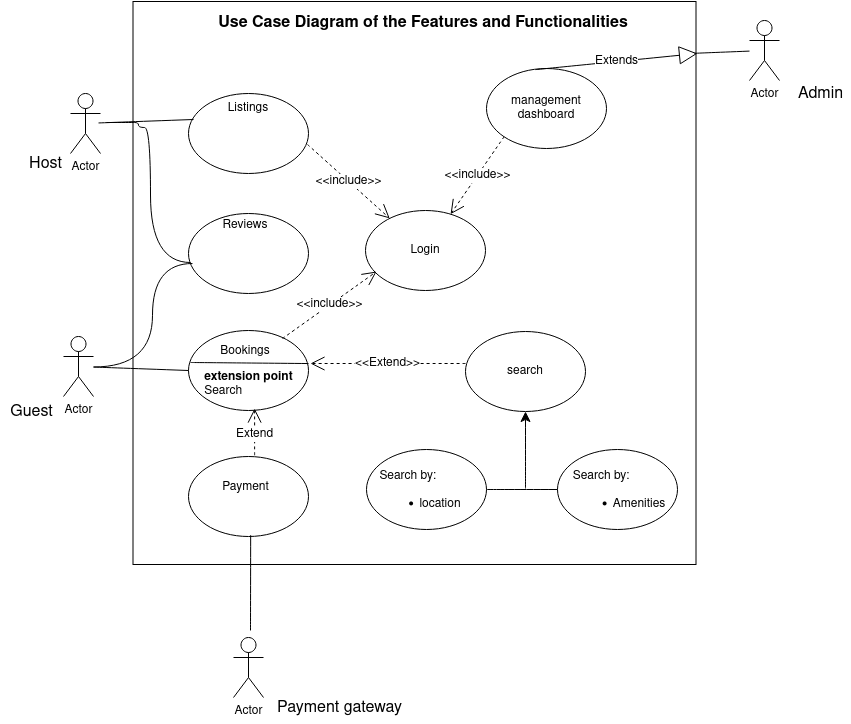

The diagram above was exported from draw.io. Its source (the exported page's mxGraphModel, read from the mxfile embedded in the PNG):
<mxGraphModel dx="1034" dy="1652" grid="0" gridSize="10" guides="1" tooltips="1" connect="1" arrows="1" fold="1" page="0" pageScale="1" pageWidth="850" pageHeight="1100" math="0" shadow="0">
  <root>
    <mxCell id="0" />
    <mxCell id="1" parent="0" />
    <mxCell id="9rGFXP3sm0liJIuZUwxX-1" value="" style="ellipse;whiteSpace=wrap;html=1;" vertex="1" parent="1">
      <mxGeometry x="100" y="-233" width="120" height="80" as="geometry" />
    </mxCell>
    <mxCell id="9rGFXP3sm0liJIuZUwxX-2" value="Actor" style="shape=umlActor;verticalLabelPosition=bottom;verticalAlign=top;html=1;outlineConnect=0;" vertex="1" parent="1">
      <mxGeometry x="-25" y="-110" width="30" height="60" as="geometry" />
    </mxCell>
    <mxCell id="9rGFXP3sm0liJIuZUwxX-3" value="Actor" style="shape=umlActor;verticalLabelPosition=bottom;verticalAlign=top;html=1;outlineConnect=0;" vertex="1" parent="1">
      <mxGeometry x="-18" y="-353" width="30" height="60" as="geometry" />
    </mxCell>
    <mxCell id="9rGFXP3sm0liJIuZUwxX-4" value="" style="ellipse;whiteSpace=wrap;html=1;" vertex="1" parent="1">
      <mxGeometry x="100" y="-353" width="120" height="80" as="geometry" />
    </mxCell>
    <mxCell id="9rGFXP3sm0liJIuZUwxX-5" value="Login" style="ellipse;whiteSpace=wrap;html=1;" vertex="1" parent="1">
      <mxGeometry x="277" y="-236" width="120" height="80" as="geometry" />
    </mxCell>
    <mxCell id="9rGFXP3sm0liJIuZUwxX-6" value="" style="ellipse;whiteSpace=wrap;html=1;" vertex="1" parent="1">
      <mxGeometry x="100" y="10" width="120" height="80" as="geometry" />
    </mxCell>
    <mxCell id="9rGFXP3sm0liJIuZUwxX-7" value="" style="ellipse;whiteSpace=wrap;html=1;" vertex="1" parent="1">
      <mxGeometry x="100" y="-116" width="120" height="80" as="geometry" />
    </mxCell>
    <mxCell id="9rGFXP3sm0liJIuZUwxX-9" value="Bookings" style="text;html=1;align=center;verticalAlign=middle;whiteSpace=wrap;rounded=0;" vertex="1" parent="1">
      <mxGeometry x="127" y="-110" width="60" height="30" as="geometry" />
    </mxCell>
    <mxCell id="9rGFXP3sm0liJIuZUwxX-10" value="&lt;font style=&quot;font-size: 12px;&quot;&gt;Payment&lt;/font&gt;" style="text;html=1;align=center;verticalAlign=middle;resizable=0;points=[];autosize=1;strokeColor=none;fillColor=none;fontSize=16;" vertex="1" parent="1">
      <mxGeometry x="124.5" y="24" width="65" height="31" as="geometry" />
    </mxCell>
    <mxCell id="9rGFXP3sm0liJIuZUwxX-11" value="Reviews" style="text;html=1;align=center;verticalAlign=middle;whiteSpace=wrap;rounded=0;" vertex="1" parent="1">
      <mxGeometry x="127" y="-236" width="60" height="30" as="geometry" />
    </mxCell>
    <mxCell id="9rGFXP3sm0liJIuZUwxX-12" value="Listings" style="text;html=1;align=center;verticalAlign=middle;whiteSpace=wrap;rounded=0;" vertex="1" parent="1">
      <mxGeometry x="129.5" y="-353" width="60" height="30" as="geometry" />
    </mxCell>
    <mxCell id="9rGFXP3sm0liJIuZUwxX-14" value="" style="endArrow=none;html=1;rounded=0;fontSize=12;startSize=8;endSize=8;curved=1;entryX=0;entryY=0.325;entryDx=0;entryDy=0;entryPerimeter=0;" edge="1" parent="1">
      <mxGeometry width="50" height="50" relative="1" as="geometry">
        <mxPoint x="10" y="-323.5454545454545" as="sourcePoint" />
        <mxPoint x="105" y="-327" as="targetPoint" />
      </mxGeometry>
    </mxCell>
    <mxCell id="9rGFXP3sm0liJIuZUwxX-15" value="" style="endArrow=none;html=1;rounded=0;fontSize=12;startSize=8;endSize=8;curved=1;entryX=0;entryY=0.5;entryDx=0;entryDy=0;" edge="1" parent="1" source="9rGFXP3sm0liJIuZUwxX-2" target="9rGFXP3sm0liJIuZUwxX-7">
      <mxGeometry width="50" height="50" relative="1" as="geometry">
        <mxPoint x="12" y="-72" as="sourcePoint" />
        <mxPoint x="62" y="-122" as="targetPoint" />
      </mxGeometry>
    </mxCell>
    <mxCell id="9rGFXP3sm0liJIuZUwxX-16" value="" style="endArrow=none;html=1;rounded=0;fontSize=12;startSize=8;endSize=8;curved=1;exitX=0.017;exitY=0.4;exitDx=0;exitDy=0;exitPerimeter=0;entryX=1;entryY=0.413;entryDx=0;entryDy=0;entryPerimeter=0;" edge="1" parent="1" source="9rGFXP3sm0liJIuZUwxX-7" target="9rGFXP3sm0liJIuZUwxX-7">
      <mxGeometry width="50" height="50" relative="1" as="geometry">
        <mxPoint x="200" y="-15" as="sourcePoint" />
        <mxPoint x="250" y="-65" as="targetPoint" />
      </mxGeometry>
    </mxCell>
    <mxCell id="9rGFXP3sm0liJIuZUwxX-18" value="&lt;div&gt;&lt;b&gt;extension point&lt;/b&gt;&lt;/div&gt;&lt;div align=&quot;left&quot;&gt;Search&lt;/div&gt;" style="text;html=1;align=center;verticalAlign=middle;whiteSpace=wrap;rounded=0;" vertex="1" parent="1">
      <mxGeometry x="110.5" y="-77" width="99" height="30" as="geometry" />
    </mxCell>
    <mxCell id="9rGFXP3sm0liJIuZUwxX-19" value="search" style="ellipse;whiteSpace=wrap;html=1;" vertex="1" parent="1">
      <mxGeometry x="377" y="-115" width="120" height="80" as="geometry" />
    </mxCell>
    <mxCell id="9rGFXP3sm0liJIuZUwxX-20" value="" style="ellipse;whiteSpace=wrap;html=1;" vertex="1" parent="1">
      <mxGeometry x="469" y="3" width="120" height="80" as="geometry" />
    </mxCell>
    <mxCell id="9rGFXP3sm0liJIuZUwxX-21" value="" style="ellipse;whiteSpace=wrap;html=1;" vertex="1" parent="1">
      <mxGeometry x="278" y="3" width="120" height="80" as="geometry" />
    </mxCell>
    <mxCell id="9rGFXP3sm0liJIuZUwxX-22" value="" style="endArrow=none;html=1;rounded=0;fontSize=12;startSize=8;endSize=8;curved=1;entryX=0;entryY=0.5;entryDx=0;entryDy=0;exitX=1;exitY=0.5;exitDx=0;exitDy=0;" edge="1" parent="1">
      <mxGeometry width="50" height="50" relative="1" as="geometry">
        <mxPoint x="398" y="43" as="sourcePoint" />
        <mxPoint x="469" y="43" as="targetPoint" />
      </mxGeometry>
    </mxCell>
    <mxCell id="9rGFXP3sm0liJIuZUwxX-24" value="" style="endArrow=classic;html=1;rounded=0;fontSize=12;startSize=8;endSize=8;curved=1;entryX=0.5;entryY=1;entryDx=0;entryDy=0;" edge="1" parent="1">
      <mxGeometry width="50" height="50" relative="1" as="geometry">
        <mxPoint x="437" y="42" as="sourcePoint" />
        <mxPoint x="437" y="-35" as="targetPoint" />
      </mxGeometry>
    </mxCell>
    <mxCell id="9rGFXP3sm0liJIuZUwxX-26" value="" style="endArrow=none;html=1;rounded=0;fontSize=12;startSize=8;endSize=8;curved=1;edgeStyle=orthogonalEdgeStyle;entryX=0.033;entryY=0.625;entryDx=0;entryDy=0;entryPerimeter=0;" edge="1" parent="1" target="9rGFXP3sm0liJIuZUwxX-1">
      <mxGeometry width="50" height="50" relative="1" as="geometry">
        <mxPoint x="5" y="-79.5" as="sourcePoint" />
        <mxPoint x="63" y="-200" as="targetPoint" />
        <Array as="points">
          <mxPoint x="64" y="-79" />
          <mxPoint x="64" y="-183" />
        </Array>
      </mxGeometry>
    </mxCell>
    <mxCell id="9rGFXP3sm0liJIuZUwxX-27" value="" style="endArrow=none;html=1;rounded=0;fontSize=12;startSize=8;endSize=8;curved=1;edgeStyle=orthogonalEdgeStyle;entryX=0.033;entryY=0.625;entryDx=0;entryDy=0;entryPerimeter=0;" edge="1" parent="1">
      <mxGeometry width="50" height="50" relative="1" as="geometry">
        <mxPoint x="18" y="-324" as="sourcePoint" />
        <mxPoint x="102" y="-184.00000000000006" as="targetPoint" />
        <Array as="points">
          <mxPoint x="42" y="-324" />
          <mxPoint x="50" y="-324" />
          <mxPoint x="50" y="-319" />
          <mxPoint x="62" y="-319" />
          <mxPoint x="62" y="-184" />
        </Array>
      </mxGeometry>
    </mxCell>
    <mxCell id="9rGFXP3sm0liJIuZUwxX-28" value="&lt;div align=&quot;left&quot;&gt;Search by:&lt;br&gt;&lt;/div&gt;&lt;div align=&quot;left&quot;&gt;&lt;ul&gt;&lt;li&gt;location&lt;/li&gt;&lt;/ul&gt;&lt;/div&gt;" style="text;html=1;align=center;verticalAlign=middle;whiteSpace=wrap;rounded=0;" vertex="1" parent="1">
      <mxGeometry x="302" y="35" width="60" height="30" as="geometry" />
    </mxCell>
    <mxCell id="9rGFXP3sm0liJIuZUwxX-30" value="&lt;div align=&quot;left&quot;&gt;Search by:&lt;br&gt;&lt;/div&gt;&lt;div align=&quot;left&quot;&gt;&lt;ul&gt;&lt;li&gt;Amenities&lt;/li&gt;&lt;/ul&gt;&lt;/div&gt;" style="text;html=1;align=center;verticalAlign=middle;whiteSpace=wrap;rounded=0;" vertex="1" parent="1">
      <mxGeometry x="501" y="35" width="60" height="30" as="geometry" />
    </mxCell>
    <mxCell id="9rGFXP3sm0liJIuZUwxX-35" value="&amp;lt;&amp;lt;Extend&amp;gt;&amp;gt;" style="endArrow=open;endSize=12;dashed=1;html=1;rounded=0;fontSize=12;curved=1;exitX=0;exitY=0.4;exitDx=0;exitDy=0;exitPerimeter=0;" edge="1" parent="1" source="9rGFXP3sm0liJIuZUwxX-19">
      <mxGeometry width="160" relative="1" as="geometry">
        <mxPoint x="367" y="-90" as="sourcePoint" />
        <mxPoint x="222" y="-83" as="targetPoint" />
      </mxGeometry>
    </mxCell>
    <mxCell id="9rGFXP3sm0liJIuZUwxX-37" value="&amp;lt;&amp;lt;include&amp;gt;&amp;gt;" style="endArrow=open;endSize=12;dashed=1;html=1;rounded=0;fontSize=12;curved=1;exitX=0.992;exitY=0.638;exitDx=0;exitDy=0;exitPerimeter=0;" edge="1" parent="1" source="9rGFXP3sm0liJIuZUwxX-4" target="9rGFXP3sm0liJIuZUwxX-5">
      <mxGeometry width="160" relative="1" as="geometry">
        <mxPoint x="400" y="-278" as="sourcePoint" />
        <mxPoint x="288" y="-237" as="targetPoint" />
      </mxGeometry>
    </mxCell>
    <mxCell id="9rGFXP3sm0liJIuZUwxX-39" value="&amp;lt;&amp;lt;include&amp;gt;&amp;gt;" style="endArrow=open;endSize=12;dashed=1;html=1;rounded=0;fontSize=12;curved=1;entryX=0.092;entryY=0.763;entryDx=0;entryDy=0;entryPerimeter=0;" edge="1" parent="1" target="9rGFXP3sm0liJIuZUwxX-5">
      <mxGeometry width="160" relative="1" as="geometry">
        <mxPoint x="194" y="-108" as="sourcePoint" />
        <mxPoint x="349" y="-105" as="targetPoint" />
      </mxGeometry>
    </mxCell>
    <mxCell id="9rGFXP3sm0liJIuZUwxX-40" value="&lt;div&gt;management&lt;/div&gt;&lt;div&gt;dashboard&lt;/div&gt;" style="ellipse;whiteSpace=wrap;html=1;" vertex="1" parent="1">
      <mxGeometry x="398" y="-378" width="120" height="80" as="geometry" />
    </mxCell>
    <mxCell id="9rGFXP3sm0liJIuZUwxX-41" value="&amp;lt;&amp;lt;include&amp;gt;&amp;gt;" style="endArrow=open;endSize=12;dashed=1;html=1;rounded=0;fontSize=12;curved=1;exitX=0;exitY=1;exitDx=0;exitDy=0;" edge="1" parent="1" source="9rGFXP3sm0liJIuZUwxX-40" target="9rGFXP3sm0liJIuZUwxX-5">
      <mxGeometry width="160" relative="1" as="geometry">
        <mxPoint x="335" y="-307" as="sourcePoint" />
        <mxPoint x="417" y="-233" as="targetPoint" />
      </mxGeometry>
    </mxCell>
    <mxCell id="9rGFXP3sm0liJIuZUwxX-42" value="Actor" style="shape=umlActor;verticalLabelPosition=bottom;verticalAlign=top;html=1;" vertex="1" parent="1">
      <mxGeometry x="661" y="-426" width="30" height="60" as="geometry" />
    </mxCell>
    <mxCell id="9rGFXP3sm0liJIuZUwxX-43" value="" style="whiteSpace=wrap;html=1;aspect=fixed;fillColor=none;" vertex="1" parent="1">
      <mxGeometry x="44.5" y="-445" width="563" height="563" as="geometry" />
    </mxCell>
    <mxCell id="9rGFXP3sm0liJIuZUwxX-45" value="" style="endArrow=none;html=1;rounded=0;fontSize=12;startSize=8;endSize=8;curved=1;exitX=0.997;exitY=0.092;exitDx=0;exitDy=0;exitPerimeter=0;" edge="1" parent="1" source="9rGFXP3sm0liJIuZUwxX-43" target="9rGFXP3sm0liJIuZUwxX-42">
      <mxGeometry width="50" height="50" relative="1" as="geometry">
        <mxPoint x="695" y="-243" as="sourcePoint" />
        <mxPoint x="745" y="-293" as="targetPoint" />
      </mxGeometry>
    </mxCell>
    <mxCell id="9rGFXP3sm0liJIuZUwxX-48" value="Host" style="text;html=1;align=center;verticalAlign=middle;resizable=0;points=[];autosize=1;strokeColor=none;fillColor=none;fontSize=16;" vertex="1" parent="1">
      <mxGeometry x="-69" y="-298" width="51" height="31" as="geometry" />
    </mxCell>
    <mxCell id="9rGFXP3sm0liJIuZUwxX-49" value="Guest" style="text;html=1;align=center;verticalAlign=middle;resizable=0;points=[];autosize=1;strokeColor=none;fillColor=none;fontSize=16;" vertex="1" parent="1">
      <mxGeometry x="-88" y="-50" width="61" height="31" as="geometry" />
    </mxCell>
    <mxCell id="9rGFXP3sm0liJIuZUwxX-50" value="Admin" style="text;html=1;align=center;verticalAlign=middle;resizable=0;points=[];autosize=1;strokeColor=none;fillColor=none;fontSize=16;" vertex="1" parent="1">
      <mxGeometry x="700" y="-368" width="63" height="31" as="geometry" />
    </mxCell>
    <mxCell id="9rGFXP3sm0liJIuZUwxX-51" value="Actor" style="shape=umlActor;verticalLabelPosition=bottom;verticalAlign=top;html=1;outlineConnect=0;" vertex="1" parent="1">
      <mxGeometry x="145" y="191" width="30" height="60" as="geometry" />
    </mxCell>
    <mxCell id="9rGFXP3sm0liJIuZUwxX-52" value="Payment gateway" style="text;html=1;align=center;verticalAlign=middle;resizable=0;points=[];autosize=1;strokeColor=none;fillColor=none;fontSize=16;" vertex="1" parent="1">
      <mxGeometry x="179" y="246" width="143" height="31" as="geometry" />
    </mxCell>
    <mxCell id="9rGFXP3sm0liJIuZUwxX-53" value="" style="endArrow=none;html=1;rounded=0;fontSize=12;startSize=8;endSize=8;curved=1;entryX=0.209;entryY=0.948;entryDx=0;entryDy=0;entryPerimeter=0;" edge="1" parent="1" target="9rGFXP3sm0liJIuZUwxX-43">
      <mxGeometry width="50" height="50" relative="1" as="geometry">
        <mxPoint x="162" y="184" as="sourcePoint" />
        <mxPoint x="198" y="139" as="targetPoint" />
      </mxGeometry>
    </mxCell>
    <mxCell id="9rGFXP3sm0liJIuZUwxX-55" value="Extend" style="endArrow=open;endSize=12;dashed=1;html=1;rounded=0;fontSize=12;curved=1;entryX=0.216;entryY=0.723;entryDx=0;entryDy=0;entryPerimeter=0;exitX=0.216;exitY=0.806;exitDx=0;exitDy=0;exitPerimeter=0;elbow=vertical;" edge="1" parent="1" source="9rGFXP3sm0liJIuZUwxX-43" target="9rGFXP3sm0liJIuZUwxX-43">
      <mxGeometry x="-0.1107" width="160" relative="1" as="geometry">
        <mxPoint x="91" y="-6" as="sourcePoint" />
        <mxPoint x="251" y="-6" as="targetPoint" />
        <mxPoint as="offset" />
      </mxGeometry>
    </mxCell>
    <mxCell id="9rGFXP3sm0liJIuZUwxX-56" value="Extends" style="endArrow=block;endSize=16;endFill=0;html=1;rounded=0;fontSize=12;curved=1;exitX=0.715;exitY=0.121;exitDx=0;exitDy=0;exitPerimeter=0;" edge="1" parent="1" source="9rGFXP3sm0liJIuZUwxX-43">
      <mxGeometry width="160" relative="1" as="geometry">
        <mxPoint x="449" y="-393" as="sourcePoint" />
        <mxPoint x="609" y="-393" as="targetPoint" />
      </mxGeometry>
    </mxCell>
    <mxCell id="9rGFXP3sm0liJIuZUwxX-57" value="&lt;h3 class=&quot;panel-title&quot;&gt;&lt;font style=&quot;font-size: 16px;&quot;&gt;Use Case Diagram of the Features and Functionalities&lt;/font&gt;&lt;br&gt;&lt;/h3&gt;" style="text;html=1;align=center;verticalAlign=middle;whiteSpace=wrap;rounded=0;" vertex="1" parent="1">
      <mxGeometry x="110.5" y="-438" width="448" height="30" as="geometry" />
    </mxCell>
  </root>
</mxGraphModel>